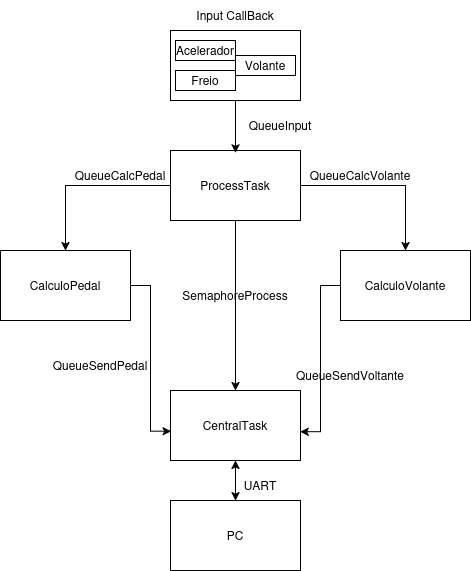

The diagram above was exported from draw.io. Its source (the exported page's mxGraphModel, read from the mxfile embedded in the PNG):
<mxGraphModel dx="1400" dy="790" grid="1" gridSize="10" guides="1" tooltips="1" connect="1" arrows="1" fold="1" page="1" pageScale="1" pageWidth="850" pageHeight="1100" math="0" shadow="0">
  <root>
    <mxCell id="0" />
    <mxCell id="1" parent="0" />
    <mxCell id="lAjlPpIZLCyEKjDr24YD-1" value="" style="rounded=0;whiteSpace=wrap;html=1;" vertex="1" parent="1">
      <mxGeometry x="360" y="380" width="130" height="70" as="geometry" />
    </mxCell>
    <mxCell id="lAjlPpIZLCyEKjDr24YD-2" value="Acelerador" style="rounded=0;whiteSpace=wrap;html=1;" vertex="1" parent="1">
      <mxGeometry x="365" y="390" width="60" height="20" as="geometry" />
    </mxCell>
    <mxCell id="lAjlPpIZLCyEKjDr24YD-3" value="Freio" style="rounded=0;whiteSpace=wrap;html=1;" vertex="1" parent="1">
      <mxGeometry x="365" y="420" width="60" height="20" as="geometry" />
    </mxCell>
    <mxCell id="lAjlPpIZLCyEKjDr24YD-5" value="Volante" style="rounded=0;whiteSpace=wrap;html=1;" vertex="1" parent="1">
      <mxGeometry x="425" y="405" width="60" height="20" as="geometry" />
    </mxCell>
    <mxCell id="lAjlPpIZLCyEKjDr24YD-7" value="Input CallBack" style="text;html=1;align=center;verticalAlign=middle;whiteSpace=wrap;rounded=0;" vertex="1" parent="1">
      <mxGeometry x="385" y="350" width="80" height="30" as="geometry" />
    </mxCell>
    <mxCell id="lAjlPpIZLCyEKjDr24YD-14" style="edgeStyle=orthogonalEdgeStyle;rounded=0;orthogonalLoop=1;jettySize=auto;html=1;entryX=0.5;entryY=0;entryDx=0;entryDy=0;" edge="1" parent="1" source="lAjlPpIZLCyEKjDr24YD-8" target="lAjlPpIZLCyEKjDr24YD-11">
      <mxGeometry relative="1" as="geometry" />
    </mxCell>
    <mxCell id="lAjlPpIZLCyEKjDr24YD-15" style="edgeStyle=orthogonalEdgeStyle;rounded=0;orthogonalLoop=1;jettySize=auto;html=1;" edge="1" parent="1" source="lAjlPpIZLCyEKjDr24YD-8" target="lAjlPpIZLCyEKjDr24YD-10">
      <mxGeometry relative="1" as="geometry" />
    </mxCell>
    <mxCell id="lAjlPpIZLCyEKjDr24YD-16" style="edgeStyle=orthogonalEdgeStyle;rounded=0;orthogonalLoop=1;jettySize=auto;html=1;" edge="1" parent="1" source="lAjlPpIZLCyEKjDr24YD-8" target="lAjlPpIZLCyEKjDr24YD-12">
      <mxGeometry relative="1" as="geometry" />
    </mxCell>
    <mxCell id="lAjlPpIZLCyEKjDr24YD-8" value="ProcessTask" style="rounded=0;whiteSpace=wrap;html=1;" vertex="1" parent="1">
      <mxGeometry x="360" y="500" width="130" height="70" as="geometry" />
    </mxCell>
    <mxCell id="lAjlPpIZLCyEKjDr24YD-9" style="edgeStyle=orthogonalEdgeStyle;rounded=0;orthogonalLoop=1;jettySize=auto;html=1;entryX=0.5;entryY=0.033;entryDx=0;entryDy=0;entryPerimeter=0;" edge="1" parent="1" source="lAjlPpIZLCyEKjDr24YD-1" target="lAjlPpIZLCyEKjDr24YD-8">
      <mxGeometry relative="1" as="geometry" />
    </mxCell>
    <mxCell id="lAjlPpIZLCyEKjDr24YD-10" value="CalculoVolante" style="rounded=0;whiteSpace=wrap;html=1;" vertex="1" parent="1">
      <mxGeometry x="530" y="600" width="130" height="70" as="geometry" />
    </mxCell>
    <mxCell id="lAjlPpIZLCyEKjDr24YD-11" value="CalculoPedal" style="rounded=0;whiteSpace=wrap;html=1;" vertex="1" parent="1">
      <mxGeometry x="190" y="600" width="130" height="70" as="geometry" />
    </mxCell>
    <mxCell id="lAjlPpIZLCyEKjDr24YD-22" style="edgeStyle=orthogonalEdgeStyle;rounded=0;orthogonalLoop=1;jettySize=auto;html=1;entryX=0.5;entryY=0;entryDx=0;entryDy=0;" edge="1" parent="1" source="lAjlPpIZLCyEKjDr24YD-12" target="lAjlPpIZLCyEKjDr24YD-13">
      <mxGeometry relative="1" as="geometry" />
    </mxCell>
    <mxCell id="lAjlPpIZLCyEKjDr24YD-12" value="CentralTask" style="rounded=0;whiteSpace=wrap;html=1;" vertex="1" parent="1">
      <mxGeometry x="360" y="740" width="130" height="70" as="geometry" />
    </mxCell>
    <mxCell id="lAjlPpIZLCyEKjDr24YD-23" style="edgeStyle=orthogonalEdgeStyle;rounded=0;orthogonalLoop=1;jettySize=auto;html=1;entryX=0.5;entryY=1;entryDx=0;entryDy=0;" edge="1" parent="1" source="lAjlPpIZLCyEKjDr24YD-13" target="lAjlPpIZLCyEKjDr24YD-12">
      <mxGeometry relative="1" as="geometry" />
    </mxCell>
    <mxCell id="lAjlPpIZLCyEKjDr24YD-13" value="PC" style="rounded=0;whiteSpace=wrap;html=1;" vertex="1" parent="1">
      <mxGeometry x="360" y="850" width="130" height="70" as="geometry" />
    </mxCell>
    <mxCell id="lAjlPpIZLCyEKjDr24YD-20" style="edgeStyle=orthogonalEdgeStyle;rounded=0;orthogonalLoop=1;jettySize=auto;html=1;entryX=0.005;entryY=0.581;entryDx=0;entryDy=0;entryPerimeter=0;" edge="1" parent="1" source="lAjlPpIZLCyEKjDr24YD-11" target="lAjlPpIZLCyEKjDr24YD-12">
      <mxGeometry relative="1" as="geometry" />
    </mxCell>
    <mxCell id="lAjlPpIZLCyEKjDr24YD-21" style="edgeStyle=orthogonalEdgeStyle;rounded=0;orthogonalLoop=1;jettySize=auto;html=1;entryX=0.997;entryY=0.588;entryDx=0;entryDy=0;entryPerimeter=0;" edge="1" parent="1" source="lAjlPpIZLCyEKjDr24YD-10" target="lAjlPpIZLCyEKjDr24YD-12">
      <mxGeometry relative="1" as="geometry" />
    </mxCell>
    <mxCell id="lAjlPpIZLCyEKjDr24YD-24" value="UART" style="text;html=1;align=center;verticalAlign=middle;whiteSpace=wrap;rounded=0;" vertex="1" parent="1">
      <mxGeometry x="420" y="820" width="60" height="30" as="geometry" />
    </mxCell>
    <mxCell id="lAjlPpIZLCyEKjDr24YD-25" value="QueueSendVoltante" style="text;html=1;align=center;verticalAlign=middle;whiteSpace=wrap;rounded=0;" vertex="1" parent="1">
      <mxGeometry x="510" y="710" width="60" height="30" as="geometry" />
    </mxCell>
    <mxCell id="lAjlPpIZLCyEKjDr24YD-26" value="QueueSendPedal" style="text;html=1;align=center;verticalAlign=middle;whiteSpace=wrap;rounded=0;" vertex="1" parent="1">
      <mxGeometry x="260" y="700" width="60" height="30" as="geometry" />
    </mxCell>
    <mxCell id="lAjlPpIZLCyEKjDr24YD-27" value="QueueCalcVolante" style="text;html=1;align=center;verticalAlign=middle;whiteSpace=wrap;rounded=0;" vertex="1" parent="1">
      <mxGeometry x="520" y="510" width="60" height="30" as="geometry" />
    </mxCell>
    <mxCell id="lAjlPpIZLCyEKjDr24YD-28" value="QueueCalcPedal" style="text;html=1;align=center;verticalAlign=middle;whiteSpace=wrap;rounded=0;" vertex="1" parent="1">
      <mxGeometry x="280" y="510" width="60" height="30" as="geometry" />
    </mxCell>
    <mxCell id="lAjlPpIZLCyEKjDr24YD-29" value="SemaphoreProcess" style="text;html=1;align=center;verticalAlign=middle;whiteSpace=wrap;rounded=0;" vertex="1" parent="1">
      <mxGeometry x="395" y="630" width="60" height="30" as="geometry" />
    </mxCell>
    <mxCell id="lAjlPpIZLCyEKjDr24YD-30" value="QueueInput" style="text;html=1;align=center;verticalAlign=middle;whiteSpace=wrap;rounded=0;" vertex="1" parent="1">
      <mxGeometry x="440" y="460" width="60" height="30" as="geometry" />
    </mxCell>
  </root>
</mxGraphModel>